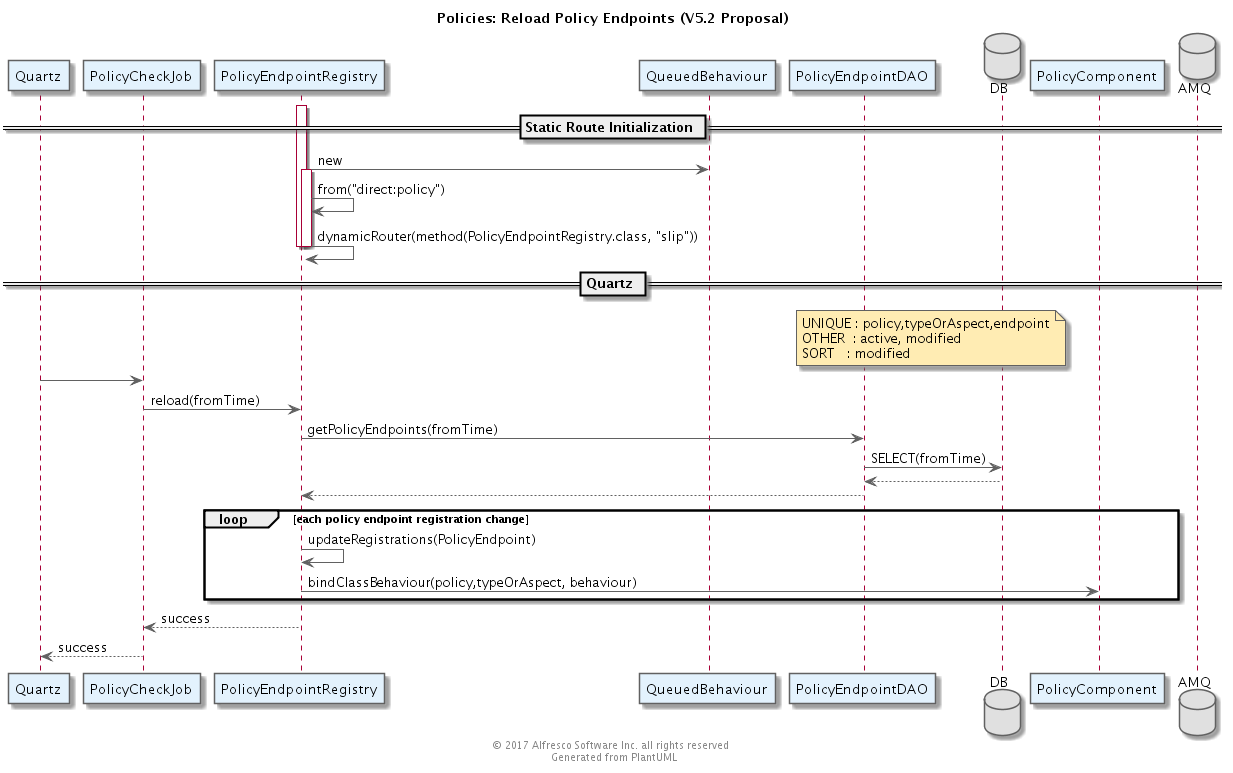

The diagram above was rendered by PlantUML. Its source (embedded in the PNG):
@startuml
' Use straight lines
skinparam linetype ortho

' Color Scheme
' Selected from Google Material Design color palette: https://material.google.com/style/color.html#color-color-palette
skinparam backgroundColor white

skinparam actorBorderColor #616161

skinparam classArrowColor #616161
skinparam classBackgroundColor #FFF9C4
skinparam classBorderColor #616161

skinparam componentArrowColor #616161
skinparam componentBackgroundColor #FFF8E1
skinparam componentBorderColor #616161

skinparam nodeArrowColor #616161
skinParam nodeBackgroundColor #E0F7FA
skinParam nodeBorderColor #616161

skinparam objectArrowColor #616161
skinParam objectBackgroundColor #FFEBEE
skinParam objectBorderColor #616161

skinparam queueArrowColor #616161
skinParam queueBackgroundColor #F3E5F5
skinParam queueBorderColor #616161

skinparam databaseArrowColor #616161
skinParam databaseBackgroundColor #E0E0E0
skinParam databaseBorderColor #616161

skinparam frameBackgroundColor #E0F7FA
skinparam frameBorderColor #616161

skinparam entityBackgroundColor #F9FBE7
skinparam entityBorderColor #616161

skinparam participantBackgroundColor #E3F2FD
skinparam participantBorderColor #616161

skinparam noteBackgroundColor #FFECB3
skinparam noteBorderColor #616161

'  Stamp the files as generated and copyrighted
center footer © 2017 Alfresco Software Inc. all rights reserved \n Generated from PlantUML

Title: Policies: Reload Policy Endpoints (V5.2 Proposal)

skinparam componentStyle uml2

participant "Quartz"
participant "PolicyCheckJob" as PCJ
participant "PolicyEndpointRegistry" as PER
participant "QueuedBehaviour" as QB
participant "PolicyEndpointDAO" as DAO
database DB
participant "PolicyComponent" as PC
database AMQ

== Static Route Initialization ==

activate PER
PER -> QB: new
activate PER
PER -> PER: from("direct:policy")
PER -> PER: dynamicRouter(method(PolicyEndpointRegistry.class, "slip"))
deactivate PER
deactivate PER

== Quartz ==

note over DAO,DB
    UNIQUE : policy,typeOrAspect,endpoint
    OTHER  : active, modified
    SORT   : modified
end note

Quartz -> PCJ
PCJ -> PER : reload(fromTime)
PER -> DAO : getPolicyEndpoints(fromTime)
DAO -> DB: SELECT(fromTime)
DAO <-- DB
PER <-- DAO
loop each policy endpoint registration change
    PER -> PER: updateRegistrations(PolicyEndpoint)
    PER -> PC: bindClassBehaviour(policy,typeOrAspect, behaviour)
end
PCJ <-- PER : success
Quartz <-- PCJ : success


@enduml